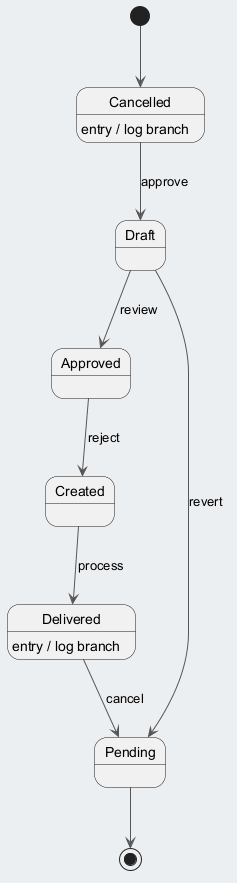

The diagram above was rendered by PlantUML. Its source (embedded in the PNG):
@startuml
skinparam backgroundColor #ECEFF1
skinparam classBackgroundColor #FFFFFF
skinparam classBorderColor #455A64
skinparam ArrowColor #555555
[*] --> Cancelled
Cancelled --> Draft : approve
Cancelled : entry / log branch
Draft --> Approved : review
Approved --> Created : reject
Created --> Delivered : process
Delivered --> Pending : cancel
Delivered : entry / log branch
Draft --> Pending : revert
Pending --> [*]
@enduml